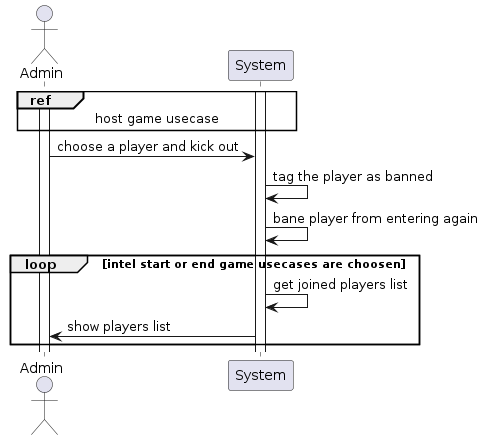

The diagram above was rendered by PlantUML. Its source (embedded in the PNG):
@startuml

actor Admin

Activate Admin
Activate System

ref over Admin, System : host game usecase

Admin ->  System : choose a player and kick out
System -> System : tag the player as banned
System -> System : bane player from entering again

loop intel start or end game usecases are choosen
    System -> System : get joined players list
    System -> Admin : show players list
end



@enduml